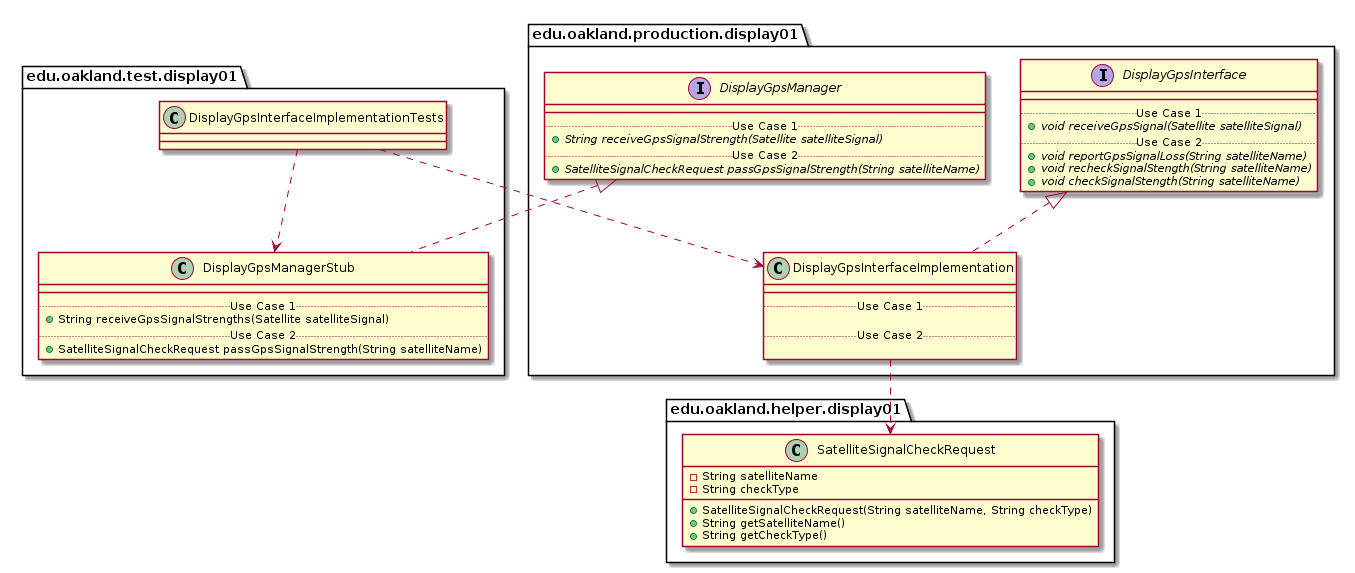

The diagram above was rendered by PlantUML. Its source (embedded in the PNG):
@startuml DisplayGpsInterfaceImplementationTests_Closure


package edu.oakland.test.display01 {
    class DisplayGpsInterfaceImplementationTests {

    }
}




package edu.oakland.test.display01 {
    class DisplayGpsManagerStub {
        __
        .. Use Case 1 ..
        + String receiveGpsSignalStrengths(Satellite satelliteSignal)
        .. Use Case 2 ..
        + SatelliteSignalCheckRequest passGpsSignalStrength(String satelliteName)
    }
}




package edu.oakland.production.display01 {
    interface DisplayGpsManager {
        __
        .. Use Case 1 ..
        {abstract} + String receiveGpsSignalStrength(Satellite satelliteSignal)
        .. Use Case 2 ..
        {abstract} + SatelliteSignalCheckRequest passGpsSignalStrength(String satelliteName)
    }
}






DisplayGpsManagerStub .up.|> DisplayGpsManager



DisplayGpsInterfaceImplementationTests ..> DisplayGpsManagerStub



package edu.oakland.production.display01 {
    class DisplayGpsInterfaceImplementation {
        __
        .. Use Case 1 ..

        .. Use Case 2 ..

    }
}




package edu.oakland.production.display01 {
    interface DisplayGpsInterface {
        __
        .. Use Case 1 ..
        {abstract} + void receiveGpsSignal(Satellite satelliteSignal)
        .. Use Case 2 ..
        {abstract} + void reportGpsSignalLoss(String satelliteName)
        {abstract} + void recheckSignalStength(String satelliteName)
        {abstract} + void checkSignalStength(String satelliteName)
    }
}






DisplayGpsInterfaceImplementation .up.|> DisplayGpsInterface



package edu.oakland.helper.display01 {
    class SatelliteSignalCheckRequest {
        - String satelliteName
        - String checkType
        + SatelliteSignalCheckRequest(String satelliteName, String checkType)
        + String getSatelliteName()
        + String getCheckType()
    }
}






DisplayGpsInterfaceImplementation ..> SatelliteSignalCheckRequest



DisplayGpsInterfaceImplementationTests ..> DisplayGpsInterfaceImplementation



@enduml